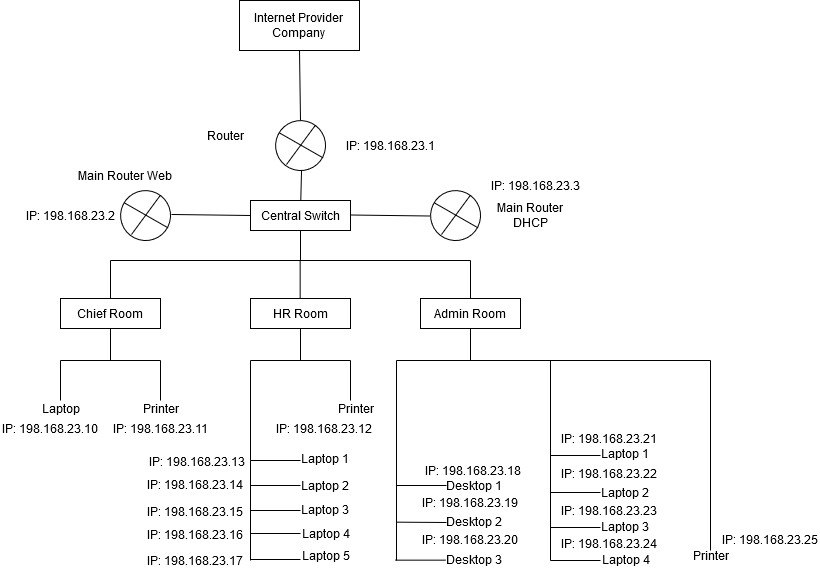

The diagram above was exported from draw.io. Its source (the exported page's mxGraphModel, read from the mxfile embedded in the PNG):
<mxGraphModel dx="1444" dy="753" grid="1" gridSize="10" guides="1" tooltips="1" connect="1" arrows="1" fold="1" page="1" pageScale="1" pageWidth="1169" pageHeight="827" math="0" shadow="0">
  <root>
    <mxCell id="0" />
    <mxCell id="1" parent="0" />
    <mxCell id="6UEjOvz5EOmRjG99D5dP-1" value="&lt;div&gt;Internet Provider &lt;br&gt;&lt;/div&gt;&lt;div&gt;Company&lt;br&gt;&lt;/div&gt;" style="rounded=0;whiteSpace=wrap;html=1;" vertex="1" parent="1">
      <mxGeometry x="423" y="95" width="120" height="50" as="geometry" />
    </mxCell>
    <mxCell id="6UEjOvz5EOmRjG99D5dP-2" value="" style="endArrow=none;html=1;rounded=0;entryX=0.5;entryY=1;entryDx=0;entryDy=0;" edge="1" parent="1" target="6UEjOvz5EOmRjG99D5dP-1">
      <mxGeometry width="50" height="50" relative="1" as="geometry">
        <mxPoint x="484" y="215" as="sourcePoint" />
        <mxPoint x="483.5" y="165" as="targetPoint" />
      </mxGeometry>
    </mxCell>
    <mxCell id="6UEjOvz5EOmRjG99D5dP-3" value="" style="ellipse;whiteSpace=wrap;html=1;aspect=fixed;rotation=15;" vertex="1" parent="1">
      <mxGeometry x="459" y="215" width="50" height="50" as="geometry" />
    </mxCell>
    <mxCell id="6UEjOvz5EOmRjG99D5dP-4" value="" style="endArrow=none;html=1;rounded=0;entryX=0.733;entryY=0.101;entryDx=0;entryDy=0;entryPerimeter=0;" edge="1" parent="1">
      <mxGeometry width="50" height="50" relative="1" as="geometry">
        <mxPoint x="470" y="259" as="sourcePoint" />
        <mxPoint x="498.64999999999986" y="220.04999999999995" as="targetPoint" />
      </mxGeometry>
    </mxCell>
    <mxCell id="6UEjOvz5EOmRjG99D5dP-6" value="" style="endArrow=none;html=1;rounded=0;entryX=0.102;entryY=0.25;entryDx=0;entryDy=0;entryPerimeter=0;exitX=0.969;exitY=0.746;exitDx=0;exitDy=0;exitPerimeter=0;" edge="1" parent="1">
      <mxGeometry width="50" height="50" relative="1" as="geometry">
        <mxPoint x="506.44999999999993" y="252.3" as="sourcePoint" />
        <mxPoint x="463.0999999999999" y="227.5" as="targetPoint" />
      </mxGeometry>
    </mxCell>
    <mxCell id="6UEjOvz5EOmRjG99D5dP-7" value="" style="endArrow=none;html=1;rounded=0;entryX=0.643;entryY=0.953;entryDx=0;entryDy=0;entryPerimeter=0;" edge="1" parent="1">
      <mxGeometry width="50" height="50" relative="1" as="geometry">
        <mxPoint x="484" y="306" as="sourcePoint" />
        <mxPoint x="485.0441182863948" y="264.7287761379305" as="targetPoint" />
      </mxGeometry>
    </mxCell>
    <mxCell id="6UEjOvz5EOmRjG99D5dP-8" value="&lt;font style=&quot;font-size: 12px;&quot;&gt;Central Switch&lt;/font&gt;" style="rounded=0;whiteSpace=wrap;html=1;" vertex="1" parent="1">
      <mxGeometry x="434" y="295" width="100" height="30" as="geometry" />
    </mxCell>
    <mxCell id="6UEjOvz5EOmRjG99D5dP-9" value="" style="endArrow=none;html=1;rounded=0;entryX=0.5;entryY=1;entryDx=0;entryDy=0;" edge="1" parent="1" target="6UEjOvz5EOmRjG99D5dP-8">
      <mxGeometry width="50" height="50" relative="1" as="geometry">
        <mxPoint x="484" y="355" as="sourcePoint" />
        <mxPoint x="574" y="325" as="targetPoint" />
      </mxGeometry>
    </mxCell>
    <mxCell id="6UEjOvz5EOmRjG99D5dP-10" value="" style="endArrow=none;html=1;rounded=0;" edge="1" parent="1">
      <mxGeometry width="50" height="50" relative="1" as="geometry">
        <mxPoint x="654" y="355" as="sourcePoint" />
        <mxPoint x="294" y="355" as="targetPoint" />
      </mxGeometry>
    </mxCell>
    <mxCell id="6UEjOvz5EOmRjG99D5dP-13" value="" style="endArrow=none;html=1;rounded=0;" edge="1" parent="1">
      <mxGeometry width="50" height="50" relative="1" as="geometry">
        <mxPoint x="294" y="395" as="sourcePoint" />
        <mxPoint x="294" y="355" as="targetPoint" />
      </mxGeometry>
    </mxCell>
    <mxCell id="6UEjOvz5EOmRjG99D5dP-14" value="" style="endArrow=none;html=1;rounded=0;" edge="1" parent="1">
      <mxGeometry width="50" height="50" relative="1" as="geometry">
        <mxPoint x="483.65999999999997" y="395" as="sourcePoint" />
        <mxPoint x="483.65999999999997" y="355" as="targetPoint" />
      </mxGeometry>
    </mxCell>
    <mxCell id="6UEjOvz5EOmRjG99D5dP-15" value="" style="endArrow=none;html=1;rounded=0;" edge="1" parent="1">
      <mxGeometry width="50" height="50" relative="1" as="geometry">
        <mxPoint x="654" y="395" as="sourcePoint" />
        <mxPoint x="654" y="355" as="targetPoint" />
      </mxGeometry>
    </mxCell>
    <mxCell id="6UEjOvz5EOmRjG99D5dP-16" value="Chief Room" style="rounded=0;whiteSpace=wrap;html=1;" vertex="1" parent="1">
      <mxGeometry x="244" y="393" width="100" height="30" as="geometry" />
    </mxCell>
    <mxCell id="6UEjOvz5EOmRjG99D5dP-17" value="" style="endArrow=none;html=1;rounded=0;entryX=0.5;entryY=1;entryDx=0;entryDy=0;" edge="1" parent="1" target="6UEjOvz5EOmRjG99D5dP-16">
      <mxGeometry width="50" height="50" relative="1" as="geometry">
        <mxPoint x="294" y="455" as="sourcePoint" />
        <mxPoint x="454" y="405" as="targetPoint" />
      </mxGeometry>
    </mxCell>
    <mxCell id="6UEjOvz5EOmRjG99D5dP-18" value="" style="endArrow=none;html=1;rounded=0;" edge="1" parent="1">
      <mxGeometry width="50" height="50" relative="1" as="geometry">
        <mxPoint x="344" y="455" as="sourcePoint" />
        <mxPoint x="244" y="455" as="targetPoint" />
      </mxGeometry>
    </mxCell>
    <mxCell id="6UEjOvz5EOmRjG99D5dP-19" value="" style="endArrow=none;html=1;rounded=0;" edge="1" parent="1">
      <mxGeometry width="50" height="50" relative="1" as="geometry">
        <mxPoint x="244" y="495" as="sourcePoint" />
        <mxPoint x="244" y="455" as="targetPoint" />
      </mxGeometry>
    </mxCell>
    <mxCell id="6UEjOvz5EOmRjG99D5dP-20" value="" style="endArrow=none;html=1;rounded=0;" edge="1" parent="1">
      <mxGeometry width="50" height="50" relative="1" as="geometry">
        <mxPoint x="344" y="495" as="sourcePoint" />
        <mxPoint x="344" y="455" as="targetPoint" />
      </mxGeometry>
    </mxCell>
    <mxCell id="6UEjOvz5EOmRjG99D5dP-21" value="Laptop" style="text;html=1;align=center;verticalAlign=middle;resizable=0;points=[];autosize=1;strokeColor=none;fillColor=none;" vertex="1" parent="1">
      <mxGeometry x="214" y="488" width="60" height="30" as="geometry" />
    </mxCell>
    <mxCell id="6UEjOvz5EOmRjG99D5dP-22" value="Printer" style="text;html=1;align=center;verticalAlign=middle;resizable=0;points=[];autosize=1;strokeColor=none;fillColor=none;" vertex="1" parent="1">
      <mxGeometry x="314" y="488" width="60" height="30" as="geometry" />
    </mxCell>
    <mxCell id="6UEjOvz5EOmRjG99D5dP-23" value="HR Room" style="rounded=0;whiteSpace=wrap;html=1;" vertex="1" parent="1">
      <mxGeometry x="434" y="393" width="100" height="30" as="geometry" />
    </mxCell>
    <mxCell id="6UEjOvz5EOmRjG99D5dP-24" value="Admin Room" style="rounded=0;whiteSpace=wrap;html=1;" vertex="1" parent="1">
      <mxGeometry x="604" y="393" width="100" height="30" as="geometry" />
    </mxCell>
    <mxCell id="6UEjOvz5EOmRjG99D5dP-25" value="" style="endArrow=none;html=1;rounded=0;entryX=0.5;entryY=1;entryDx=0;entryDy=0;" edge="1" parent="1" target="6UEjOvz5EOmRjG99D5dP-23">
      <mxGeometry width="50" height="50" relative="1" as="geometry">
        <mxPoint x="484" y="455" as="sourcePoint" />
        <mxPoint x="454" y="425" as="targetPoint" />
      </mxGeometry>
    </mxCell>
    <mxCell id="6UEjOvz5EOmRjG99D5dP-26" value="" style="endArrow=none;html=1;rounded=0;" edge="1" parent="1">
      <mxGeometry width="50" height="50" relative="1" as="geometry">
        <mxPoint x="434" y="455" as="sourcePoint" />
        <mxPoint x="534" y="455" as="targetPoint" />
      </mxGeometry>
    </mxCell>
    <mxCell id="6UEjOvz5EOmRjG99D5dP-27" value="" style="endArrow=none;html=1;rounded=0;" edge="1" parent="1">
      <mxGeometry width="50" height="50" relative="1" as="geometry">
        <mxPoint x="434" y="495" as="sourcePoint" />
        <mxPoint x="434" y="455" as="targetPoint" />
      </mxGeometry>
    </mxCell>
    <mxCell id="6UEjOvz5EOmRjG99D5dP-28" value="" style="endArrow=none;html=1;rounded=0;" edge="1" parent="1">
      <mxGeometry width="50" height="50" relative="1" as="geometry">
        <mxPoint x="534" y="495" as="sourcePoint" />
        <mxPoint x="534" y="455" as="targetPoint" />
      </mxGeometry>
    </mxCell>
    <mxCell id="6UEjOvz5EOmRjG99D5dP-29" value="Laptop 1" style="text;html=1;align=center;verticalAlign=middle;resizable=0;points=[];autosize=1;strokeColor=none;fillColor=none;" vertex="1" parent="1">
      <mxGeometry x="473" y="538" width="70" height="30" as="geometry" />
    </mxCell>
    <mxCell id="6UEjOvz5EOmRjG99D5dP-30" value="Printer" style="text;html=1;align=center;verticalAlign=middle;resizable=0;points=[];autosize=1;strokeColor=none;fillColor=none;" vertex="1" parent="1">
      <mxGeometry x="509" y="488" width="60" height="30" as="geometry" />
    </mxCell>
    <mxCell id="6UEjOvz5EOmRjG99D5dP-33" value="" style="endArrow=none;html=1;rounded=0;" edge="1" parent="1">
      <mxGeometry width="50" height="50" relative="1" as="geometry">
        <mxPoint x="434" y="555" as="sourcePoint" />
        <mxPoint x="434" y="488" as="targetPoint" />
      </mxGeometry>
    </mxCell>
    <mxCell id="6UEjOvz5EOmRjG99D5dP-35" value="" style="endArrow=none;html=1;rounded=0;" edge="1" parent="1">
      <mxGeometry width="50" height="50" relative="1" as="geometry">
        <mxPoint x="434" y="555" as="sourcePoint" />
        <mxPoint x="484" y="555" as="targetPoint" />
      </mxGeometry>
    </mxCell>
    <mxCell id="6UEjOvz5EOmRjG99D5dP-36" value="" style="endArrow=none;html=1;rounded=0;" edge="1" parent="1">
      <mxGeometry width="50" height="50" relative="1" as="geometry">
        <mxPoint x="434" y="580" as="sourcePoint" />
        <mxPoint x="484" y="580" as="targetPoint" />
      </mxGeometry>
    </mxCell>
    <mxCell id="6UEjOvz5EOmRjG99D5dP-37" value="" style="endArrow=none;html=1;rounded=0;" edge="1" parent="1">
      <mxGeometry width="50" height="50" relative="1" as="geometry">
        <mxPoint x="434" y="605" as="sourcePoint" />
        <mxPoint x="484" y="605" as="targetPoint" />
      </mxGeometry>
    </mxCell>
    <mxCell id="6UEjOvz5EOmRjG99D5dP-38" value="" style="endArrow=none;html=1;rounded=0;" edge="1" parent="1">
      <mxGeometry width="50" height="50" relative="1" as="geometry">
        <mxPoint x="434" y="628" as="sourcePoint" />
        <mxPoint x="484" y="628" as="targetPoint" />
      </mxGeometry>
    </mxCell>
    <mxCell id="6UEjOvz5EOmRjG99D5dP-39" value="" style="endArrow=none;html=1;rounded=0;" edge="1" parent="1">
      <mxGeometry width="50" height="50" relative="1" as="geometry">
        <mxPoint x="434" y="654" as="sourcePoint" />
        <mxPoint x="484" y="654" as="targetPoint" />
      </mxGeometry>
    </mxCell>
    <mxCell id="6UEjOvz5EOmRjG99D5dP-40" value="" style="endArrow=none;html=1;rounded=0;" edge="1" parent="1">
      <mxGeometry width="50" height="50" relative="1" as="geometry">
        <mxPoint x="434" y="655" as="sourcePoint" />
        <mxPoint x="434" y="555" as="targetPoint" />
      </mxGeometry>
    </mxCell>
    <mxCell id="6UEjOvz5EOmRjG99D5dP-41" value="Laptop 2" style="text;html=1;align=center;verticalAlign=middle;resizable=0;points=[];autosize=1;strokeColor=none;fillColor=none;" vertex="1" parent="1">
      <mxGeometry x="473" y="565" width="70" height="30" as="geometry" />
    </mxCell>
    <mxCell id="6UEjOvz5EOmRjG99D5dP-42" value="Laptop 3" style="text;html=1;align=center;verticalAlign=middle;resizable=0;points=[];autosize=1;strokeColor=none;fillColor=none;" vertex="1" parent="1">
      <mxGeometry x="473" y="589" width="70" height="30" as="geometry" />
    </mxCell>
    <mxCell id="6UEjOvz5EOmRjG99D5dP-43" value="Laptop 4" style="text;html=1;align=center;verticalAlign=middle;resizable=0;points=[];autosize=1;strokeColor=none;fillColor=none;" vertex="1" parent="1">
      <mxGeometry x="474" y="613" width="70" height="30" as="geometry" />
    </mxCell>
    <mxCell id="6UEjOvz5EOmRjG99D5dP-44" value="Laptop 5" style="text;html=1;align=center;verticalAlign=middle;resizable=0;points=[];autosize=1;strokeColor=none;fillColor=none;" vertex="1" parent="1">
      <mxGeometry x="474" y="635" width="70" height="30" as="geometry" />
    </mxCell>
    <mxCell id="6UEjOvz5EOmRjG99D5dP-45" value="" style="endArrow=none;html=1;rounded=0;entryX=0.5;entryY=1;entryDx=0;entryDy=0;" edge="1" parent="1" target="6UEjOvz5EOmRjG99D5dP-24">
      <mxGeometry width="50" height="50" relative="1" as="geometry">
        <mxPoint x="654" y="455" as="sourcePoint" />
        <mxPoint x="634" y="465" as="targetPoint" />
      </mxGeometry>
    </mxCell>
    <mxCell id="6UEjOvz5EOmRjG99D5dP-46" value="" style="endArrow=none;html=1;rounded=0;" edge="1" parent="1">
      <mxGeometry width="50" height="50" relative="1" as="geometry">
        <mxPoint x="580" y="455" as="sourcePoint" />
        <mxPoint x="894" y="455" as="targetPoint" />
      </mxGeometry>
    </mxCell>
    <mxCell id="6UEjOvz5EOmRjG99D5dP-47" value="" style="endArrow=none;html=1;rounded=0;" edge="1" parent="1">
      <mxGeometry width="50" height="50" relative="1" as="geometry">
        <mxPoint x="580" y="655" as="sourcePoint" />
        <mxPoint x="580" y="455" as="targetPoint" />
      </mxGeometry>
    </mxCell>
    <mxCell id="6UEjOvz5EOmRjG99D5dP-48" value="" style="endArrow=none;html=1;rounded=0;" edge="1" parent="1">
      <mxGeometry width="50" height="50" relative="1" as="geometry">
        <mxPoint x="580" y="580" as="sourcePoint" />
        <mxPoint x="630" y="580" as="targetPoint" />
      </mxGeometry>
    </mxCell>
    <mxCell id="6UEjOvz5EOmRjG99D5dP-49" value="" style="endArrow=none;html=1;rounded=0;" edge="1" parent="1">
      <mxGeometry width="50" height="50" relative="1" as="geometry">
        <mxPoint x="580" y="616.66" as="sourcePoint" />
        <mxPoint x="630" y="617" as="targetPoint" />
      </mxGeometry>
    </mxCell>
    <mxCell id="6UEjOvz5EOmRjG99D5dP-50" value="" style="endArrow=none;html=1;rounded=0;" edge="1" parent="1">
      <mxGeometry width="50" height="50" relative="1" as="geometry">
        <mxPoint x="579" y="654.66" as="sourcePoint" />
        <mxPoint x="629" y="654.66" as="targetPoint" />
      </mxGeometry>
    </mxCell>
    <mxCell id="6UEjOvz5EOmRjG99D5dP-51" value="Desktop 1" style="text;html=1;align=center;verticalAlign=middle;resizable=0;points=[];autosize=1;strokeColor=none;fillColor=none;" vertex="1" parent="1">
      <mxGeometry x="617" y="565" width="80" height="30" as="geometry" />
    </mxCell>
    <mxCell id="6UEjOvz5EOmRjG99D5dP-52" value="Desktop 2" style="text;html=1;align=center;verticalAlign=middle;resizable=0;points=[];autosize=1;strokeColor=none;fillColor=none;" vertex="1" parent="1">
      <mxGeometry x="617" y="601" width="80" height="30" as="geometry" />
    </mxCell>
    <mxCell id="6UEjOvz5EOmRjG99D5dP-53" value="Desktop 3" style="text;html=1;align=center;verticalAlign=middle;resizable=0;points=[];autosize=1;strokeColor=none;fillColor=none;" vertex="1" parent="1">
      <mxGeometry x="617" y="639" width="80" height="30" as="geometry" />
    </mxCell>
    <mxCell id="6UEjOvz5EOmRjG99D5dP-54" value="" style="endArrow=none;html=1;rounded=0;" edge="1" parent="1">
      <mxGeometry width="50" height="50" relative="1" as="geometry">
        <mxPoint x="734" y="655" as="sourcePoint" />
        <mxPoint x="734" y="455" as="targetPoint" />
      </mxGeometry>
    </mxCell>
    <mxCell id="6UEjOvz5EOmRjG99D5dP-55" value="Laptop 1" style="text;html=1;align=center;verticalAlign=middle;resizable=0;points=[];autosize=1;strokeColor=none;fillColor=none;" vertex="1" parent="1">
      <mxGeometry x="773" y="533" width="70" height="30" as="geometry" />
    </mxCell>
    <mxCell id="6UEjOvz5EOmRjG99D5dP-56" value="" style="endArrow=none;html=1;rounded=0;" edge="1" parent="1">
      <mxGeometry width="50" height="50" relative="1" as="geometry">
        <mxPoint x="734" y="550" as="sourcePoint" />
        <mxPoint x="784" y="550" as="targetPoint" />
      </mxGeometry>
    </mxCell>
    <mxCell id="6UEjOvz5EOmRjG99D5dP-57" value="" style="endArrow=none;html=1;rounded=0;" edge="1" parent="1">
      <mxGeometry width="50" height="50" relative="1" as="geometry">
        <mxPoint x="734" y="587" as="sourcePoint" />
        <mxPoint x="784" y="587" as="targetPoint" />
      </mxGeometry>
    </mxCell>
    <mxCell id="6UEjOvz5EOmRjG99D5dP-58" value="" style="endArrow=none;html=1;rounded=0;" edge="1" parent="1">
      <mxGeometry width="50" height="50" relative="1" as="geometry">
        <mxPoint x="734" y="622" as="sourcePoint" />
        <mxPoint x="784" y="622" as="targetPoint" />
      </mxGeometry>
    </mxCell>
    <mxCell id="6UEjOvz5EOmRjG99D5dP-59" value="" style="endArrow=none;html=1;rounded=0;" edge="1" parent="1">
      <mxGeometry width="50" height="50" relative="1" as="geometry">
        <mxPoint x="734" y="655" as="sourcePoint" />
        <mxPoint x="784" y="655" as="targetPoint" />
      </mxGeometry>
    </mxCell>
    <mxCell id="6UEjOvz5EOmRjG99D5dP-60" value="Laptop 2" style="text;html=1;align=center;verticalAlign=middle;resizable=0;points=[];autosize=1;strokeColor=none;fillColor=none;" vertex="1" parent="1">
      <mxGeometry x="773" y="572" width="70" height="30" as="geometry" />
    </mxCell>
    <mxCell id="6UEjOvz5EOmRjG99D5dP-61" value="Laptop 3" style="text;html=1;align=center;verticalAlign=middle;resizable=0;points=[];autosize=1;strokeColor=none;fillColor=none;" vertex="1" parent="1">
      <mxGeometry x="773" y="606" width="70" height="30" as="geometry" />
    </mxCell>
    <mxCell id="6UEjOvz5EOmRjG99D5dP-62" value="Laptop 4" style="text;html=1;align=center;verticalAlign=middle;resizable=0;points=[];autosize=1;strokeColor=none;fillColor=none;" vertex="1" parent="1">
      <mxGeometry x="774" y="639" width="70" height="30" as="geometry" />
    </mxCell>
    <mxCell id="6UEjOvz5EOmRjG99D5dP-63" value="" style="endArrow=none;html=1;rounded=0;" edge="1" parent="1">
      <mxGeometry width="50" height="50" relative="1" as="geometry">
        <mxPoint x="894" y="645" as="sourcePoint" />
        <mxPoint x="894" y="455" as="targetPoint" />
      </mxGeometry>
    </mxCell>
    <mxCell id="6UEjOvz5EOmRjG99D5dP-64" value="Printer" style="text;html=1;align=center;verticalAlign=middle;resizable=0;points=[];autosize=1;strokeColor=none;fillColor=none;" vertex="1" parent="1">
      <mxGeometry x="864" y="635" width="60" height="30" as="geometry" />
    </mxCell>
    <mxCell id="6UEjOvz5EOmRjG99D5dP-65" value="Router" style="text;html=1;align=center;verticalAlign=middle;whiteSpace=wrap;rounded=0;" vertex="1" parent="1">
      <mxGeometry x="359" y="215" width="100" height="30" as="geometry" />
    </mxCell>
    <mxCell id="6UEjOvz5EOmRjG99D5dP-66" value="" style="ellipse;whiteSpace=wrap;html=1;aspect=fixed;rotation=15;" vertex="1" parent="1">
      <mxGeometry x="614" y="285" width="50" height="50" as="geometry" />
    </mxCell>
    <mxCell id="6UEjOvz5EOmRjG99D5dP-67" value="" style="endArrow=none;html=1;rounded=0;entryX=0.733;entryY=0.101;entryDx=0;entryDy=0;entryPerimeter=0;" edge="1" parent="1">
      <mxGeometry width="50" height="50" relative="1" as="geometry">
        <mxPoint x="625" y="329" as="sourcePoint" />
        <mxPoint x="653.6499999999999" y="290.04999999999995" as="targetPoint" />
      </mxGeometry>
    </mxCell>
    <mxCell id="6UEjOvz5EOmRjG99D5dP-68" value="" style="endArrow=none;html=1;rounded=0;entryX=0.102;entryY=0.25;entryDx=0;entryDy=0;entryPerimeter=0;exitX=0.969;exitY=0.746;exitDx=0;exitDy=0;exitPerimeter=0;" edge="1" parent="1">
      <mxGeometry width="50" height="50" relative="1" as="geometry">
        <mxPoint x="661.4499999999999" y="322.3" as="sourcePoint" />
        <mxPoint x="618.0999999999999" y="297.5" as="targetPoint" />
      </mxGeometry>
    </mxCell>
    <mxCell id="6UEjOvz5EOmRjG99D5dP-69" value="" style="ellipse;whiteSpace=wrap;html=1;aspect=fixed;rotation=15;" vertex="1" parent="1">
      <mxGeometry x="304" y="285" width="50" height="50" as="geometry" />
    </mxCell>
    <mxCell id="6UEjOvz5EOmRjG99D5dP-70" value="" style="endArrow=none;html=1;rounded=0;entryX=0.733;entryY=0.101;entryDx=0;entryDy=0;entryPerimeter=0;" edge="1" parent="1">
      <mxGeometry width="50" height="50" relative="1" as="geometry">
        <mxPoint x="315" y="329" as="sourcePoint" />
        <mxPoint x="343.64999999999986" y="290.04999999999995" as="targetPoint" />
      </mxGeometry>
    </mxCell>
    <mxCell id="6UEjOvz5EOmRjG99D5dP-71" value="" style="endArrow=none;html=1;rounded=0;entryX=0.102;entryY=0.25;entryDx=0;entryDy=0;entryPerimeter=0;exitX=0.969;exitY=0.746;exitDx=0;exitDy=0;exitPerimeter=0;" edge="1" parent="1">
      <mxGeometry width="50" height="50" relative="1" as="geometry">
        <mxPoint x="351.44999999999993" y="322.3" as="sourcePoint" />
        <mxPoint x="308.0999999999999" y="297.5" as="targetPoint" />
      </mxGeometry>
    </mxCell>
    <mxCell id="6UEjOvz5EOmRjG99D5dP-72" value="IP: 198.168.23.1" style="text;html=1;align=center;verticalAlign=middle;whiteSpace=wrap;rounded=0;" vertex="1" parent="1">
      <mxGeometry x="524" y="225" width="100" height="30" as="geometry" />
    </mxCell>
    <mxCell id="6UEjOvz5EOmRjG99D5dP-73" value="" style="endArrow=none;html=1;rounded=0;entryX=0;entryY=0.5;entryDx=0;entryDy=0;exitX=0.996;exitY=0.346;exitDx=0;exitDy=0;exitPerimeter=0;" edge="1" parent="1" source="6UEjOvz5EOmRjG99D5dP-69" target="6UEjOvz5EOmRjG99D5dP-8">
      <mxGeometry width="50" height="50" relative="1" as="geometry">
        <mxPoint x="359" y="345" as="sourcePoint" />
        <mxPoint x="409" y="295" as="targetPoint" />
      </mxGeometry>
    </mxCell>
    <mxCell id="6UEjOvz5EOmRjG99D5dP-77" value="" style="endArrow=none;html=1;rounded=0;entryX=0;entryY=0.5;entryDx=0;entryDy=0;exitX=0.996;exitY=0.346;exitDx=0;exitDy=0;exitPerimeter=0;" edge="1" parent="1">
      <mxGeometry width="50" height="50" relative="1" as="geometry">
        <mxPoint x="534" y="309.5" as="sourcePoint" />
        <mxPoint x="613" y="310.5" as="targetPoint" />
      </mxGeometry>
    </mxCell>
    <mxCell id="6UEjOvz5EOmRjG99D5dP-81" value="Main Router DHCP" style="text;html=1;align=center;verticalAlign=middle;whiteSpace=wrap;rounded=0;" vertex="1" parent="1">
      <mxGeometry x="664" y="295" width="100" height="30" as="geometry" />
    </mxCell>
    <mxCell id="6UEjOvz5EOmRjG99D5dP-82" value="Main Router Web" style="text;html=1;align=center;verticalAlign=middle;whiteSpace=wrap;rounded=0;" vertex="1" parent="1">
      <mxGeometry x="259" y="255" width="100" height="30" as="geometry" />
    </mxCell>
    <mxCell id="6UEjOvz5EOmRjG99D5dP-83" value="IP: 198.168.23.2" style="text;html=1;align=center;verticalAlign=middle;whiteSpace=wrap;rounded=0;" vertex="1" parent="1">
      <mxGeometry x="204" y="295" width="100" height="30" as="geometry" />
    </mxCell>
    <mxCell id="6UEjOvz5EOmRjG99D5dP-84" value="IP: 198.168.23.3" style="text;html=1;align=center;verticalAlign=middle;whiteSpace=wrap;rounded=0;" vertex="1" parent="1">
      <mxGeometry x="669" y="265" width="100" height="30" as="geometry" />
    </mxCell>
    <mxCell id="6UEjOvz5EOmRjG99D5dP-85" value="IP: 198.168.23.10" style="text;html=1;align=center;verticalAlign=middle;whiteSpace=wrap;rounded=0;" vertex="1" parent="1">
      <mxGeometry x="184" y="508" width="100" height="30" as="geometry" />
    </mxCell>
    <mxCell id="6UEjOvz5EOmRjG99D5dP-86" value="IP: 198.168.23.11" style="text;html=1;align=center;verticalAlign=middle;whiteSpace=wrap;rounded=0;" vertex="1" parent="1">
      <mxGeometry x="294" y="508" width="100" height="30" as="geometry" />
    </mxCell>
    <mxCell id="6UEjOvz5EOmRjG99D5dP-87" value="IP: 198.168.23.12" style="text;html=1;align=center;verticalAlign=middle;whiteSpace=wrap;rounded=0;" vertex="1" parent="1">
      <mxGeometry x="458" y="508" width="100" height="30" as="geometry" />
    </mxCell>
    <mxCell id="6UEjOvz5EOmRjG99D5dP-88" value="IP: 198.168.23.14" style="text;html=1;align=center;verticalAlign=middle;whiteSpace=wrap;rounded=0;" vertex="1" parent="1">
      <mxGeometry x="329" y="564" width="100" height="30" as="geometry" />
    </mxCell>
    <mxCell id="6UEjOvz5EOmRjG99D5dP-89" value="IP: 198.168.23.13" style="text;html=1;align=center;verticalAlign=middle;whiteSpace=wrap;rounded=0;" vertex="1" parent="1">
      <mxGeometry x="331" y="541" width="100" height="30" as="geometry" />
    </mxCell>
    <mxCell id="6UEjOvz5EOmRjG99D5dP-90" value="IP: 198.168.23.15" style="text;html=1;align=center;verticalAlign=middle;whiteSpace=wrap;rounded=0;" vertex="1" parent="1">
      <mxGeometry x="329" y="591" width="100" height="30" as="geometry" />
    </mxCell>
    <mxCell id="6UEjOvz5EOmRjG99D5dP-91" value="IP: 198.168.23.17" style="text;html=1;align=center;verticalAlign=middle;whiteSpace=wrap;rounded=0;" vertex="1" parent="1">
      <mxGeometry x="329" y="640" width="100" height="30" as="geometry" />
    </mxCell>
    <mxCell id="6UEjOvz5EOmRjG99D5dP-92" value="IP: 198.168.23.16" style="text;html=1;align=center;verticalAlign=middle;whiteSpace=wrap;rounded=0;" vertex="1" parent="1">
      <mxGeometry x="329" y="614" width="100" height="30" as="geometry" />
    </mxCell>
    <mxCell id="6UEjOvz5EOmRjG99D5dP-93" value="IP: 198.168.23.18" style="text;html=1;align=center;verticalAlign=middle;whiteSpace=wrap;rounded=0;" vertex="1" parent="1">
      <mxGeometry x="607" y="550" width="100" height="30" as="geometry" />
    </mxCell>
    <mxCell id="6UEjOvz5EOmRjG99D5dP-94" value="IP: 198.168.23.19" style="text;html=1;align=center;verticalAlign=middle;whiteSpace=wrap;rounded=0;" vertex="1" parent="1">
      <mxGeometry x="604" y="582" width="100" height="30" as="geometry" />
    </mxCell>
    <mxCell id="6UEjOvz5EOmRjG99D5dP-95" value="IP: 198.168.23.20" style="text;html=1;align=center;verticalAlign=middle;whiteSpace=wrap;rounded=0;" vertex="1" parent="1">
      <mxGeometry x="604" y="619" width="100" height="30" as="geometry" />
    </mxCell>
    <mxCell id="6UEjOvz5EOmRjG99D5dP-96" value="IP: 198.168.23.21" style="text;html=1;align=center;verticalAlign=middle;whiteSpace=wrap;rounded=0;" vertex="1" parent="1">
      <mxGeometry x="743" y="518" width="100" height="30" as="geometry" />
    </mxCell>
    <mxCell id="6UEjOvz5EOmRjG99D5dP-97" value="IP: 198.168.23.22" style="text;html=1;align=center;verticalAlign=middle;whiteSpace=wrap;rounded=0;" vertex="1" parent="1">
      <mxGeometry x="743" y="553" width="100" height="30" as="geometry" />
    </mxCell>
    <mxCell id="6UEjOvz5EOmRjG99D5dP-98" value="IP: 198.168.23.23" style="text;html=1;align=center;verticalAlign=middle;whiteSpace=wrap;rounded=0;" vertex="1" parent="1">
      <mxGeometry x="743" y="590" width="100" height="30" as="geometry" />
    </mxCell>
    <mxCell id="6UEjOvz5EOmRjG99D5dP-99" value="IP: 198.168.23.24" style="text;html=1;align=center;verticalAlign=middle;whiteSpace=wrap;rounded=0;" vertex="1" parent="1">
      <mxGeometry x="743" y="623" width="100" height="30" as="geometry" />
    </mxCell>
    <mxCell id="6UEjOvz5EOmRjG99D5dP-100" value="IP: 198.168.23.25" style="text;html=1;align=center;verticalAlign=middle;whiteSpace=wrap;rounded=0;" vertex="1" parent="1">
      <mxGeometry x="904" y="619" width="100" height="30" as="geometry" />
    </mxCell>
  </root>
</mxGraphModel>